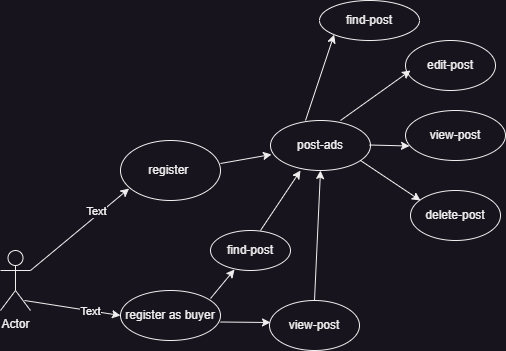

The diagram above was exported from draw.io. Its source (the exported page's mxGraphModel, read from the mxfile embedded in the PNG):
<mxGraphModel dx="864" dy="508" grid="1" gridSize="10" guides="1" tooltips="1" connect="1" arrows="1" fold="1" page="1" pageScale="1" pageWidth="850" pageHeight="1100" math="0" shadow="0">
  <root>
    <mxCell id="0" />
    <mxCell id="1" parent="0" />
    <mxCell id="oyFtCEr5djAYBLgyPd8--5" value="Actor" style="shape=umlActor;verticalLabelPosition=bottom;verticalAlign=top;html=1;" parent="1" vertex="1">
      <mxGeometry x="130" y="630" width="30" height="60" as="geometry" />
    </mxCell>
    <mxCell id="oyFtCEr5djAYBLgyPd8--6" value="register&amp;nbsp;" style="ellipse;whiteSpace=wrap;html=1;" parent="1" vertex="1">
      <mxGeometry x="250" y="520" width="100" height="60" as="geometry" />
    </mxCell>
    <mxCell id="oyFtCEr5djAYBLgyPd8--7" value="register as buyer" style="ellipse;whiteSpace=wrap;html=1;" parent="1" vertex="1">
      <mxGeometry x="250" y="670" width="100" height="50" as="geometry" />
    </mxCell>
    <mxCell id="oyFtCEr5djAYBLgyPd8--8" value="" style="endArrow=classic;html=1;rounded=0;exitX=1;exitY=0.3333333333333333;exitDx=0;exitDy=0;exitPerimeter=0;entryX=0.086;entryY=0.8;entryDx=0;entryDy=0;entryPerimeter=0;" parent="1" source="oyFtCEr5djAYBLgyPd8--5" target="oyFtCEr5djAYBLgyPd8--6" edge="1">
      <mxGeometry width="50" height="50" relative="1" as="geometry">
        <mxPoint x="190" y="640" as="sourcePoint" />
        <mxPoint x="240" y="590" as="targetPoint" />
      </mxGeometry>
    </mxCell>
    <mxCell id="oyFtCEr5djAYBLgyPd8--9" value="Text" style="edgeLabel;html=1;align=center;verticalAlign=middle;resizable=0;points=[];" parent="oyFtCEr5djAYBLgyPd8--8" vertex="1" connectable="0">
      <mxGeometry x="0.3765" y="4" relative="1" as="geometry">
        <mxPoint as="offset" />
      </mxGeometry>
    </mxCell>
    <mxCell id="oyFtCEr5djAYBLgyPd8--10" value="" style="endArrow=classic;html=1;rounded=0;entryX=0;entryY=0.5;entryDx=0;entryDy=0;exitX=0.8;exitY=0.833;exitDx=0;exitDy=0;exitPerimeter=0;" parent="1" source="oyFtCEr5djAYBLgyPd8--5" target="oyFtCEr5djAYBLgyPd8--7" edge="1">
      <mxGeometry width="50" height="50" relative="1" as="geometry">
        <mxPoint x="160" y="670" as="sourcePoint" />
        <mxPoint x="230" y="710" as="targetPoint" />
      </mxGeometry>
    </mxCell>
    <mxCell id="oyFtCEr5djAYBLgyPd8--11" value="Text" style="edgeLabel;html=1;align=center;verticalAlign=middle;resizable=0;points=[];" parent="oyFtCEr5djAYBLgyPd8--10" vertex="1" connectable="0">
      <mxGeometry x="0.3662" relative="1" as="geometry">
        <mxPoint as="offset" />
      </mxGeometry>
    </mxCell>
    <mxCell id="oyFtCEr5djAYBLgyPd8--12" value="post-ads" style="ellipse;whiteSpace=wrap;html=1;" parent="1" vertex="1">
      <mxGeometry x="400" y="500" width="100" height="50" as="geometry" />
    </mxCell>
    <mxCell id="oyFtCEr5djAYBLgyPd8--13" value="view-post" style="ellipse;whiteSpace=wrap;html=1;" parent="1" vertex="1">
      <mxGeometry x="535" y="490" width="100" height="50" as="geometry" />
    </mxCell>
    <mxCell id="oyFtCEr5djAYBLgyPd8--14" value="edit-post" style="ellipse;whiteSpace=wrap;html=1;" parent="1" vertex="1">
      <mxGeometry x="535" y="420" width="90" height="50" as="geometry" />
    </mxCell>
    <mxCell id="oyFtCEr5djAYBLgyPd8--15" value="delete-post" style="ellipse;whiteSpace=wrap;html=1;" parent="1" vertex="1">
      <mxGeometry x="540" y="570" width="90" height="50" as="geometry" />
    </mxCell>
    <mxCell id="oyFtCEr5djAYBLgyPd8--16" value="" style="endArrow=classic;html=1;rounded=0;" parent="1" edge="1">
      <mxGeometry width="50" height="50" relative="1" as="geometry">
        <mxPoint x="470" y="500" as="sourcePoint" />
        <mxPoint x="540" y="450" as="targetPoint" />
      </mxGeometry>
    </mxCell>
    <mxCell id="oyFtCEr5djAYBLgyPd8--17" value="" style="endArrow=classic;html=1;rounded=0;exitX=1;exitY=0.383;exitDx=0;exitDy=0;exitPerimeter=0;entryX=0.01;entryY=0.68;entryDx=0;entryDy=0;entryPerimeter=0;" parent="1" source="oyFtCEr5djAYBLgyPd8--6" target="oyFtCEr5djAYBLgyPd8--12" edge="1">
      <mxGeometry width="50" height="50" relative="1" as="geometry">
        <mxPoint x="360" y="560" as="sourcePoint" />
        <mxPoint x="410" y="510" as="targetPoint" />
      </mxGeometry>
    </mxCell>
    <mxCell id="oyFtCEr5djAYBLgyPd8--19" value="" style="endArrow=classic;html=1;rounded=0;" parent="1" edge="1">
      <mxGeometry width="50" height="50" relative="1" as="geometry">
        <mxPoint x="499" y="524.5" as="sourcePoint" />
        <mxPoint x="539" y="525.5" as="targetPoint" />
      </mxGeometry>
    </mxCell>
    <mxCell id="oyFtCEr5djAYBLgyPd8--20" value="" style="endArrow=classic;html=1;rounded=0;" parent="1" edge="1">
      <mxGeometry width="50" height="50" relative="1" as="geometry">
        <mxPoint x="490" y="540" as="sourcePoint" />
        <mxPoint x="550" y="580" as="targetPoint" />
      </mxGeometry>
    </mxCell>
    <mxCell id="oyFtCEr5djAYBLgyPd8--21" value="find-post" style="ellipse;whiteSpace=wrap;html=1;" parent="1" vertex="1">
      <mxGeometry x="449" y="380" width="100" height="40" as="geometry" />
    </mxCell>
    <mxCell id="oyFtCEr5djAYBLgyPd8--22" value="view-post" style="ellipse;whiteSpace=wrap;html=1;" parent="1" vertex="1">
      <mxGeometry x="399" y="680" width="90" height="50" as="geometry" />
    </mxCell>
    <mxCell id="oyFtCEr5djAYBLgyPd8--23" value="" style="endArrow=classic;html=1;rounded=0;exitX=0.5;exitY=0;exitDx=0;exitDy=0;entryX=0.5;entryY=1;entryDx=0;entryDy=0;" parent="1" source="oyFtCEr5djAYBLgyPd8--22" target="oyFtCEr5djAYBLgyPd8--12" edge="1">
      <mxGeometry width="50" height="50" relative="1" as="geometry">
        <mxPoint x="449" y="670" as="sourcePoint" />
        <mxPoint x="449" y="560" as="targetPoint" />
      </mxGeometry>
    </mxCell>
    <mxCell id="oyFtCEr5djAYBLgyPd8--24" value="" style="endArrow=classic;html=1;rounded=0;" parent="1" edge="1">
      <mxGeometry width="50" height="50" relative="1" as="geometry">
        <mxPoint x="350" y="701.5" as="sourcePoint" />
        <mxPoint x="400" y="702" as="targetPoint" />
      </mxGeometry>
    </mxCell>
    <mxCell id="oyFtCEr5djAYBLgyPd8--25" value="" style="endArrow=classic;html=1;rounded=0;exitX=0.35;exitY=0;exitDx=0;exitDy=0;exitPerimeter=0;entryX=0;entryY=1;entryDx=0;entryDy=0;" parent="1" source="oyFtCEr5djAYBLgyPd8--12" target="oyFtCEr5djAYBLgyPd8--21" edge="1">
      <mxGeometry width="50" height="50" relative="1" as="geometry">
        <mxPoint x="410" y="490" as="sourcePoint" />
        <mxPoint x="460" y="440" as="targetPoint" />
      </mxGeometry>
    </mxCell>
    <mxCell id="oyFtCEr5djAYBLgyPd8--26" value="find-post" style="ellipse;whiteSpace=wrap;html=1;" parent="1" vertex="1">
      <mxGeometry x="340" y="610" width="80" height="40" as="geometry" />
    </mxCell>
    <mxCell id="oyFtCEr5djAYBLgyPd8--27" value="" style="endArrow=classic;html=1;rounded=0;entryX=0.3;entryY=1.025;entryDx=0;entryDy=0;entryPerimeter=0;" parent="1" edge="1">
      <mxGeometry width="50" height="50" relative="1" as="geometry">
        <mxPoint x="340" y="678" as="sourcePoint" />
        <mxPoint x="364" y="649" as="targetPoint" />
      </mxGeometry>
    </mxCell>
    <mxCell id="oyFtCEr5djAYBLgyPd8--28" value="" style="endArrow=classic;html=1;rounded=0;" parent="1" edge="1">
      <mxGeometry width="50" height="50" relative="1" as="geometry">
        <mxPoint x="390" y="610" as="sourcePoint" />
        <mxPoint x="430" y="550" as="targetPoint" />
      </mxGeometry>
    </mxCell>
  </root>
</mxGraphModel>